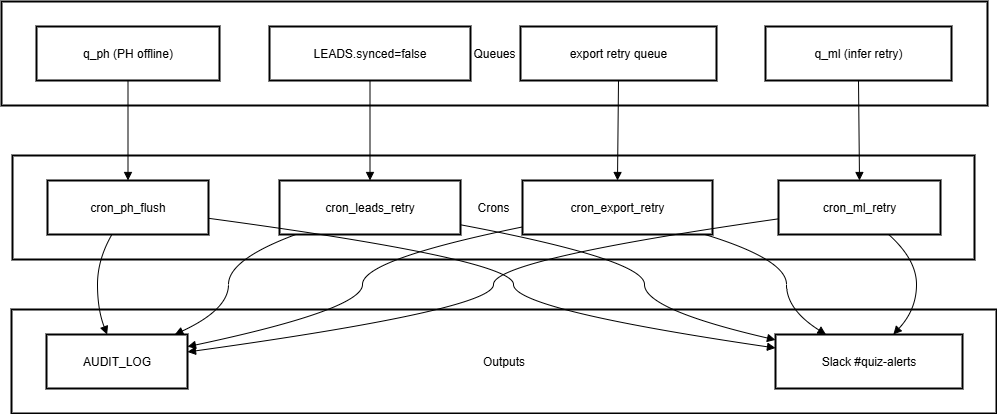

The diagram above was exported from draw.io. Its source (the exported page's mxGraphModel, read from the mxfile embedded in the PNG):
<mxGraphModel dx="695" dy="778" grid="1" gridSize="10" guides="1" tooltips="1" connect="1" arrows="1" fold="1" page="1" pageScale="1" pageWidth="850" pageHeight="1100" math="0" shadow="0">
  <root>
    <mxCell id="0" />
    <mxCell id="1" parent="0" />
    <mxCell id="q0wGCeZlLBrHEmBIkhtC-1" value="Outputs" style="whiteSpace=wrap;strokeWidth=2;" vertex="1" parent="1">
      <mxGeometry x="30" y="328" width="985" height="104" as="geometry" />
    </mxCell>
    <mxCell id="q0wGCeZlLBrHEmBIkhtC-2" value="Crons" style="whiteSpace=wrap;strokeWidth=2;" vertex="1" parent="1">
      <mxGeometry x="31" y="174" width="962" height="104" as="geometry" />
    </mxCell>
    <mxCell id="q0wGCeZlLBrHEmBIkhtC-3" value="Queues" style="whiteSpace=wrap;strokeWidth=2;" vertex="1" parent="1">
      <mxGeometry x="20" y="20" width="986" height="104" as="geometry" />
    </mxCell>
    <mxCell id="q0wGCeZlLBrHEmBIkhtC-4" value="q_ph (PH offline)" style="whiteSpace=wrap;strokeWidth=2;" vertex="1" parent="1">
      <mxGeometry x="55" y="45" width="183" height="54" as="geometry" />
    </mxCell>
    <mxCell id="q0wGCeZlLBrHEmBIkhtC-5" value="LEADS.synced=false" style="whiteSpace=wrap;strokeWidth=2;" vertex="1" parent="1">
      <mxGeometry x="288" y="45" width="201" height="54" as="geometry" />
    </mxCell>
    <mxCell id="q0wGCeZlLBrHEmBIkhtC-6" value="export retry queue" style="whiteSpace=wrap;strokeWidth=2;" vertex="1" parent="1">
      <mxGeometry x="539" y="45" width="196" height="54" as="geometry" />
    </mxCell>
    <mxCell id="q0wGCeZlLBrHEmBIkhtC-7" value="q_ml (infer retry)" style="whiteSpace=wrap;strokeWidth=2;" vertex="1" parent="1">
      <mxGeometry x="784" y="45" width="186" height="54" as="geometry" />
    </mxCell>
    <mxCell id="q0wGCeZlLBrHEmBIkhtC-8" value="cron_ph_flush" style="whiteSpace=wrap;strokeWidth=2;" vertex="1" parent="1">
      <mxGeometry x="66" y="199" width="161" height="54" as="geometry" />
    </mxCell>
    <mxCell id="q0wGCeZlLBrHEmBIkhtC-9" value="cron_leads_retry" style="whiteSpace=wrap;strokeWidth=2;" vertex="1" parent="1">
      <mxGeometry x="298" y="199" width="181" height="54" as="geometry" />
    </mxCell>
    <mxCell id="q0wGCeZlLBrHEmBIkhtC-10" value="cron_export_retry" style="whiteSpace=wrap;strokeWidth=2;" vertex="1" parent="1">
      <mxGeometry x="541" y="199" width="190" height="54" as="geometry" />
    </mxCell>
    <mxCell id="q0wGCeZlLBrHEmBIkhtC-11" value="cron_ml_retry" style="whiteSpace=wrap;strokeWidth=2;" vertex="1" parent="1">
      <mxGeometry x="797" y="199" width="162" height="54" as="geometry" />
    </mxCell>
    <mxCell id="q0wGCeZlLBrHEmBIkhtC-12" value="AUDIT_LOG" style="whiteSpace=wrap;strokeWidth=2;" vertex="1" parent="1">
      <mxGeometry x="65" y="353" width="141" height="54" as="geometry" />
    </mxCell>
    <mxCell id="q0wGCeZlLBrHEmBIkhtC-13" value="Slack #quiz-alerts" style="whiteSpace=wrap;strokeWidth=2;" vertex="1" parent="1">
      <mxGeometry x="794" y="353" width="187" height="54" as="geometry" />
    </mxCell>
    <mxCell id="q0wGCeZlLBrHEmBIkhtC-14" value="" style="curved=1;startArrow=none;endArrow=block;exitX=0.5;exitY=1;entryX=0.5;entryY=0;rounded=0;" edge="1" parent="1" source="q0wGCeZlLBrHEmBIkhtC-4" target="q0wGCeZlLBrHEmBIkhtC-8">
      <mxGeometry relative="1" as="geometry">
        <Array as="points" />
      </mxGeometry>
    </mxCell>
    <mxCell id="q0wGCeZlLBrHEmBIkhtC-15" value="" style="curved=1;startArrow=none;endArrow=block;exitX=0.4;exitY=1;entryX=0.43;entryY=0;rounded=0;" edge="1" parent="1" source="q0wGCeZlLBrHEmBIkhtC-8" target="q0wGCeZlLBrHEmBIkhtC-12">
      <mxGeometry relative="1" as="geometry">
        <Array as="points">
          <mxPoint x="116" y="278" />
          <mxPoint x="116" y="328" />
        </Array>
      </mxGeometry>
    </mxCell>
    <mxCell id="q0wGCeZlLBrHEmBIkhtC-16" value="" style="curved=1;startArrow=none;endArrow=block;exitX=0.5;exitY=1;entryX=0.5;entryY=0;rounded=0;" edge="1" parent="1" source="q0wGCeZlLBrHEmBIkhtC-5" target="q0wGCeZlLBrHEmBIkhtC-9">
      <mxGeometry relative="1" as="geometry">
        <Array as="points" />
      </mxGeometry>
    </mxCell>
    <mxCell id="q0wGCeZlLBrHEmBIkhtC-17" value="" style="curved=1;startArrow=none;endArrow=block;exitX=0.09;exitY=1;entryX=0.91;entryY=0;rounded=0;" edge="1" parent="1" source="q0wGCeZlLBrHEmBIkhtC-9" target="q0wGCeZlLBrHEmBIkhtC-12">
      <mxGeometry relative="1" as="geometry">
        <Array as="points">
          <mxPoint x="247" y="278" />
          <mxPoint x="247" y="328" />
        </Array>
      </mxGeometry>
    </mxCell>
    <mxCell id="q0wGCeZlLBrHEmBIkhtC-18" value="" style="curved=1;startArrow=none;endArrow=block;exitX=0.5;exitY=1;entryX=0.5;entryY=0;rounded=0;" edge="1" parent="1" source="q0wGCeZlLBrHEmBIkhtC-6" target="q0wGCeZlLBrHEmBIkhtC-10">
      <mxGeometry relative="1" as="geometry">
        <Array as="points" />
      </mxGeometry>
    </mxCell>
    <mxCell id="q0wGCeZlLBrHEmBIkhtC-19" value="" style="curved=1;startArrow=none;endArrow=block;exitX=0;exitY=0.86;entryX=1.01;entryY=0.22;rounded=0;" edge="1" parent="1" source="q0wGCeZlLBrHEmBIkhtC-10" target="q0wGCeZlLBrHEmBIkhtC-12">
      <mxGeometry relative="1" as="geometry">
        <Array as="points">
          <mxPoint x="381" y="278" />
          <mxPoint x="381" y="328" />
        </Array>
      </mxGeometry>
    </mxCell>
    <mxCell id="q0wGCeZlLBrHEmBIkhtC-20" value="" style="curved=1;startArrow=none;endArrow=block;exitX=0.5;exitY=1;entryX=0.5;entryY=0;rounded=0;" edge="1" parent="1" source="q0wGCeZlLBrHEmBIkhtC-7" target="q0wGCeZlLBrHEmBIkhtC-11">
      <mxGeometry relative="1" as="geometry">
        <Array as="points" />
      </mxGeometry>
    </mxCell>
    <mxCell id="q0wGCeZlLBrHEmBIkhtC-21" value="" style="curved=1;startArrow=none;endArrow=block;exitX=0;exitY=0.71;entryX=1.01;entryY=0.32;rounded=0;" edge="1" parent="1" source="q0wGCeZlLBrHEmBIkhtC-11" target="q0wGCeZlLBrHEmBIkhtC-12">
      <mxGeometry relative="1" as="geometry">
        <Array as="points">
          <mxPoint x="512" y="278" />
          <mxPoint x="512" y="328" />
        </Array>
      </mxGeometry>
    </mxCell>
    <mxCell id="q0wGCeZlLBrHEmBIkhtC-22" value="" style="curved=1;startArrow=none;endArrow=block;exitX=1;exitY=0.7;entryX=0;entryY=0.25;rounded=0;" edge="1" parent="1" source="q0wGCeZlLBrHEmBIkhtC-8" target="q0wGCeZlLBrHEmBIkhtC-13">
      <mxGeometry relative="1" as="geometry">
        <Array as="points">
          <mxPoint x="532" y="278" />
          <mxPoint x="532" y="328" />
        </Array>
      </mxGeometry>
    </mxCell>
    <mxCell id="q0wGCeZlLBrHEmBIkhtC-23" value="" style="curved=1;startArrow=none;endArrow=block;exitX=1;exitY=0.82;entryX=0;entryY=0.1;rounded=0;" edge="1" parent="1" source="q0wGCeZlLBrHEmBIkhtC-9" target="q0wGCeZlLBrHEmBIkhtC-13">
      <mxGeometry relative="1" as="geometry">
        <Array as="points">
          <mxPoint x="663" y="278" />
          <mxPoint x="663" y="328" />
        </Array>
      </mxGeometry>
    </mxCell>
    <mxCell id="q0wGCeZlLBrHEmBIkhtC-24" value="" style="curved=1;startArrow=none;endArrow=block;exitX=0.96;exitY=1;entryX=0.27;entryY=0;rounded=0;" edge="1" parent="1" source="q0wGCeZlLBrHEmBIkhtC-10" target="q0wGCeZlLBrHEmBIkhtC-13">
      <mxGeometry relative="1" as="geometry">
        <Array as="points">
          <mxPoint x="805" y="278" />
          <mxPoint x="805" y="328" />
        </Array>
      </mxGeometry>
    </mxCell>
    <mxCell id="q0wGCeZlLBrHEmBIkhtC-25" value="" style="curved=1;startArrow=none;endArrow=block;exitX=0.68;exitY=1;entryX=0.63;entryY=0;rounded=0;" edge="1" parent="1" source="q0wGCeZlLBrHEmBIkhtC-11" target="q0wGCeZlLBrHEmBIkhtC-13">
      <mxGeometry relative="1" as="geometry">
        <Array as="points">
          <mxPoint x="935" y="278" />
          <mxPoint x="935" y="328" />
        </Array>
      </mxGeometry>
    </mxCell>
  </root>
</mxGraphModel>